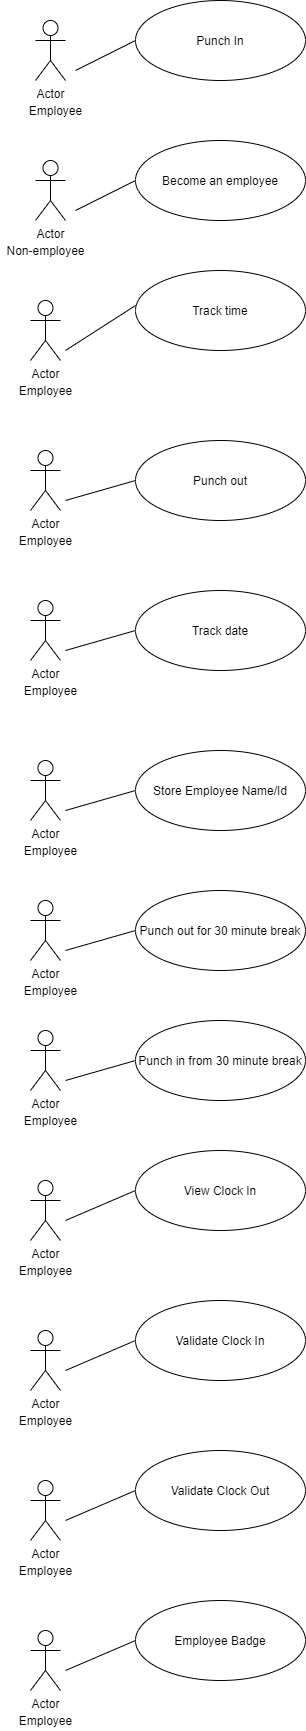

The diagram above was exported from draw.io. Its source (the exported page's mxGraphModel, read from the mxfile embedded in the PNG):
<mxGraphModel dx="868" dy="450" grid="1" gridSize="10" guides="1" tooltips="1" connect="1" arrows="1" fold="1" page="1" pageScale="1" pageWidth="850" pageHeight="1100" math="0" shadow="0">
  <root>
    <mxCell id="0" />
    <mxCell id="1" parent="0" />
    <mxCell id="jfPYH1TMYMiqqHDWli_H-1" value="Actor" style="shape=umlActor;verticalLabelPosition=bottom;verticalAlign=top;html=1;outlineConnect=0;" parent="1" vertex="1">
      <mxGeometry x="60" y="40" width="30" height="60" as="geometry" />
    </mxCell>
    <mxCell id="jfPYH1TMYMiqqHDWli_H-2" value="Punch In" style="ellipse;whiteSpace=wrap;html=1;" parent="1" vertex="1">
      <mxGeometry x="160" y="20" width="170" height="80" as="geometry" />
    </mxCell>
    <mxCell id="jfPYH1TMYMiqqHDWli_H-3" value="" style="endArrow=none;html=1;" parent="1" edge="1">
      <mxGeometry width="50" height="50" relative="1" as="geometry">
        <mxPoint x="100" y="90" as="sourcePoint" />
        <mxPoint x="160" y="60" as="targetPoint" />
      </mxGeometry>
    </mxCell>
    <mxCell id="jfPYH1TMYMiqqHDWli_H-4" value="Employee" style="text;html=1;align=center;verticalAlign=middle;resizable=0;points=[];autosize=1;" parent="1" vertex="1">
      <mxGeometry x="45" y="120" width="70" height="20" as="geometry" />
    </mxCell>
    <mxCell id="jfPYH1TMYMiqqHDWli_H-5" value="Actor" style="shape=umlActor;verticalLabelPosition=bottom;verticalAlign=top;html=1;outlineConnect=0;" parent="1" vertex="1">
      <mxGeometry x="60" y="180" width="30" height="60" as="geometry" />
    </mxCell>
    <mxCell id="jfPYH1TMYMiqqHDWli_H-8" value="Non-employee" style="text;html=1;align=center;verticalAlign=middle;resizable=0;points=[];autosize=1;" parent="1" vertex="1">
      <mxGeometry x="25" y="260" width="90" height="20" as="geometry" />
    </mxCell>
    <mxCell id="jfPYH1TMYMiqqHDWli_H-9" value="Become an employee" style="ellipse;whiteSpace=wrap;html=1;" parent="1" vertex="1">
      <mxGeometry x="160" y="160" width="170" height="80" as="geometry" />
    </mxCell>
    <mxCell id="jfPYH1TMYMiqqHDWli_H-10" value="" style="endArrow=none;html=1;entryX=0;entryY=0.5;entryDx=0;entryDy=0;" parent="1" target="jfPYH1TMYMiqqHDWli_H-9" edge="1">
      <mxGeometry width="50" height="50" relative="1" as="geometry">
        <mxPoint x="100" y="230" as="sourcePoint" />
        <mxPoint x="150" y="200" as="targetPoint" />
        <Array as="points" />
      </mxGeometry>
    </mxCell>
    <mxCell id="jfPYH1TMYMiqqHDWli_H-12" value="Actor" style="shape=umlActor;verticalLabelPosition=bottom;verticalAlign=top;html=1;outlineConnect=0;" parent="1" vertex="1">
      <mxGeometry x="55" y="320" width="30" height="60" as="geometry" />
    </mxCell>
    <mxCell id="jfPYH1TMYMiqqHDWli_H-13" value="Employee" style="text;html=1;align=center;verticalAlign=middle;resizable=0;points=[];autosize=1;" parent="1" vertex="1">
      <mxGeometry x="35" y="400" width="70" height="20" as="geometry" />
    </mxCell>
    <mxCell id="jfPYH1TMYMiqqHDWli_H-14" value="Track time" style="ellipse;whiteSpace=wrap;html=1;" parent="1" vertex="1">
      <mxGeometry x="160" y="290" width="170" height="80" as="geometry" />
    </mxCell>
    <mxCell id="jfPYH1TMYMiqqHDWli_H-15" value="" style="endArrow=none;html=1;" parent="1" edge="1">
      <mxGeometry width="50" height="50" relative="1" as="geometry">
        <mxPoint x="90" y="370" as="sourcePoint" />
        <mxPoint x="160" y="325" as="targetPoint" />
      </mxGeometry>
    </mxCell>
    <mxCell id="jfPYH1TMYMiqqHDWli_H-16" value="Actor" style="shape=umlActor;verticalLabelPosition=bottom;verticalAlign=top;html=1;outlineConnect=0;" parent="1" vertex="1">
      <mxGeometry x="55" y="470" width="30" height="60" as="geometry" />
    </mxCell>
    <mxCell id="jfPYH1TMYMiqqHDWli_H-17" value="Employee" style="text;html=1;align=center;verticalAlign=middle;resizable=0;points=[];autosize=1;" parent="1" vertex="1">
      <mxGeometry x="35" y="550" width="70" height="20" as="geometry" />
    </mxCell>
    <mxCell id="jfPYH1TMYMiqqHDWli_H-18" value="Punch out" style="ellipse;whiteSpace=wrap;html=1;" parent="1" vertex="1">
      <mxGeometry x="160" y="460" width="170" height="80" as="geometry" />
    </mxCell>
    <mxCell id="jfPYH1TMYMiqqHDWli_H-20" value="" style="endArrow=none;html=1;" parent="1" edge="1">
      <mxGeometry width="50" height="50" relative="1" as="geometry">
        <mxPoint x="90" y="520" as="sourcePoint" />
        <mxPoint x="160" y="500" as="targetPoint" />
      </mxGeometry>
    </mxCell>
    <mxCell id="jfPYH1TMYMiqqHDWli_H-21" value="Actor" style="shape=umlActor;verticalLabelPosition=bottom;verticalAlign=top;html=1;outlineConnect=0;" parent="1" vertex="1">
      <mxGeometry x="55" y="620" width="30" height="60" as="geometry" />
    </mxCell>
    <mxCell id="jfPYH1TMYMiqqHDWli_H-22" value="Track date" style="ellipse;whiteSpace=wrap;html=1;" parent="1" vertex="1">
      <mxGeometry x="160" y="610" width="170" height="80" as="geometry" />
    </mxCell>
    <mxCell id="jfPYH1TMYMiqqHDWli_H-23" value="" style="endArrow=none;html=1;" parent="1" edge="1">
      <mxGeometry width="50" height="50" relative="1" as="geometry">
        <mxPoint x="90" y="670" as="sourcePoint" />
        <mxPoint x="160" y="650" as="targetPoint" />
      </mxGeometry>
    </mxCell>
    <mxCell id="jfPYH1TMYMiqqHDWli_H-24" value="Employee" style="text;html=1;align=center;verticalAlign=middle;resizable=0;points=[];autosize=1;" parent="1" vertex="1">
      <mxGeometry x="40" y="700" width="70" height="20" as="geometry" />
    </mxCell>
    <mxCell id="jfPYH1TMYMiqqHDWli_H-25" value="Actor" style="shape=umlActor;verticalLabelPosition=bottom;verticalAlign=top;html=1;outlineConnect=0;" parent="1" vertex="1">
      <mxGeometry x="55" y="780" width="30" height="60" as="geometry" />
    </mxCell>
    <mxCell id="jfPYH1TMYMiqqHDWli_H-26" value="Store Employee Name/Id" style="ellipse;whiteSpace=wrap;html=1;" parent="1" vertex="1">
      <mxGeometry x="160" y="770" width="170" height="80" as="geometry" />
    </mxCell>
    <mxCell id="jfPYH1TMYMiqqHDWli_H-27" value="" style="endArrow=none;html=1;" parent="1" edge="1">
      <mxGeometry width="50" height="50" relative="1" as="geometry">
        <mxPoint x="90" y="830" as="sourcePoint" />
        <mxPoint x="160" y="810" as="targetPoint" />
      </mxGeometry>
    </mxCell>
    <mxCell id="jfPYH1TMYMiqqHDWli_H-28" value="Employee" style="text;html=1;align=center;verticalAlign=middle;resizable=0;points=[];autosize=1;" parent="1" vertex="1">
      <mxGeometry x="40" y="860" width="70" height="20" as="geometry" />
    </mxCell>
    <mxCell id="jfPYH1TMYMiqqHDWli_H-29" value="Actor" style="shape=umlActor;verticalLabelPosition=bottom;verticalAlign=top;html=1;outlineConnect=0;" parent="1" vertex="1">
      <mxGeometry x="55" y="920" width="30" height="60" as="geometry" />
    </mxCell>
    <mxCell id="jfPYH1TMYMiqqHDWli_H-30" value="Punch out for 30 minute break" style="ellipse;whiteSpace=wrap;html=1;" parent="1" vertex="1">
      <mxGeometry x="160" y="910" width="170" height="80" as="geometry" />
    </mxCell>
    <mxCell id="jfPYH1TMYMiqqHDWli_H-31" value="" style="endArrow=none;html=1;" parent="1" edge="1">
      <mxGeometry width="50" height="50" relative="1" as="geometry">
        <mxPoint x="90" y="970" as="sourcePoint" />
        <mxPoint x="160" y="950" as="targetPoint" />
      </mxGeometry>
    </mxCell>
    <mxCell id="jfPYH1TMYMiqqHDWli_H-32" value="Employee" style="text;html=1;align=center;verticalAlign=middle;resizable=0;points=[];autosize=1;" parent="1" vertex="1">
      <mxGeometry x="40" y="1000" width="70" height="20" as="geometry" />
    </mxCell>
    <mxCell id="jfPYH1TMYMiqqHDWli_H-33" value="Actor" style="shape=umlActor;verticalLabelPosition=bottom;verticalAlign=top;html=1;outlineConnect=0;" parent="1" vertex="1">
      <mxGeometry x="55" y="1050" width="30" height="60" as="geometry" />
    </mxCell>
    <mxCell id="jfPYH1TMYMiqqHDWli_H-34" value="Punch in from 30 minute break" style="ellipse;whiteSpace=wrap;html=1;" parent="1" vertex="1">
      <mxGeometry x="160" y="1040" width="170" height="80" as="geometry" />
    </mxCell>
    <mxCell id="jfPYH1TMYMiqqHDWli_H-35" value="" style="endArrow=none;html=1;" parent="1" edge="1">
      <mxGeometry width="50" height="50" relative="1" as="geometry">
        <mxPoint x="90" y="1100" as="sourcePoint" />
        <mxPoint x="160" y="1080" as="targetPoint" />
      </mxGeometry>
    </mxCell>
    <mxCell id="kX68DrilMoKWyBlBocLV-1" value="Employee" style="text;html=1;align=center;verticalAlign=middle;resizable=0;points=[];autosize=1;" parent="1" vertex="1">
      <mxGeometry x="40" y="1130" width="70" height="20" as="geometry" />
    </mxCell>
    <mxCell id="ilIbdCgjo5a20Ufjr1p5-1" value="Actor" style="shape=umlActor;verticalLabelPosition=bottom;verticalAlign=top;html=1;outlineConnect=0;" vertex="1" parent="1">
      <mxGeometry x="55" y="1200" width="30" height="60" as="geometry" />
    </mxCell>
    <mxCell id="ilIbdCgjo5a20Ufjr1p5-2" value="Employee" style="text;html=1;align=center;verticalAlign=middle;resizable=0;points=[];autosize=1;" vertex="1" parent="1">
      <mxGeometry x="35" y="1280" width="70" height="20" as="geometry" />
    </mxCell>
    <mxCell id="ilIbdCgjo5a20Ufjr1p5-3" value="View Clock In" style="ellipse;whiteSpace=wrap;html=1;" vertex="1" parent="1">
      <mxGeometry x="160" y="1170" width="170" height="80" as="geometry" />
    </mxCell>
    <mxCell id="ilIbdCgjo5a20Ufjr1p5-4" value="" style="endArrow=none;html=1;" edge="1" parent="1">
      <mxGeometry width="50" height="50" relative="1" as="geometry">
        <mxPoint x="90" y="1240" as="sourcePoint" />
        <mxPoint x="160" y="1210" as="targetPoint" />
        <Array as="points" />
      </mxGeometry>
    </mxCell>
    <mxCell id="ilIbdCgjo5a20Ufjr1p5-5" value="Actor" style="shape=umlActor;verticalLabelPosition=bottom;verticalAlign=top;html=1;outlineConnect=0;" vertex="1" parent="1">
      <mxGeometry x="55" y="1350" width="30" height="60" as="geometry" />
    </mxCell>
    <mxCell id="ilIbdCgjo5a20Ufjr1p5-6" value="Validate Clock In" style="ellipse;whiteSpace=wrap;html=1;" vertex="1" parent="1">
      <mxGeometry x="160" y="1320" width="170" height="80" as="geometry" />
    </mxCell>
    <mxCell id="ilIbdCgjo5a20Ufjr1p5-7" value="" style="endArrow=none;html=1;" edge="1" parent="1">
      <mxGeometry width="50" height="50" relative="1" as="geometry">
        <mxPoint x="90" y="1390" as="sourcePoint" />
        <mxPoint x="160" y="1360" as="targetPoint" />
        <Array as="points" />
      </mxGeometry>
    </mxCell>
    <mxCell id="ilIbdCgjo5a20Ufjr1p5-8" value="Employee" style="text;html=1;align=center;verticalAlign=middle;resizable=0;points=[];autosize=1;" vertex="1" parent="1">
      <mxGeometry x="35" y="1430" width="70" height="20" as="geometry" />
    </mxCell>
    <mxCell id="ilIbdCgjo5a20Ufjr1p5-9" value="Actor" style="shape=umlActor;verticalLabelPosition=bottom;verticalAlign=top;html=1;outlineConnect=0;" vertex="1" parent="1">
      <mxGeometry x="55" y="1500" width="30" height="60" as="geometry" />
    </mxCell>
    <mxCell id="ilIbdCgjo5a20Ufjr1p5-10" value="Validate Clock Out" style="ellipse;whiteSpace=wrap;html=1;" vertex="1" parent="1">
      <mxGeometry x="160" y="1470" width="170" height="80" as="geometry" />
    </mxCell>
    <mxCell id="ilIbdCgjo5a20Ufjr1p5-11" value="" style="endArrow=none;html=1;" edge="1" parent="1">
      <mxGeometry width="50" height="50" relative="1" as="geometry">
        <mxPoint x="90" y="1540" as="sourcePoint" />
        <mxPoint x="160" y="1510" as="targetPoint" />
        <Array as="points" />
      </mxGeometry>
    </mxCell>
    <mxCell id="ilIbdCgjo5a20Ufjr1p5-12" value="Employee" style="text;html=1;align=center;verticalAlign=middle;resizable=0;points=[];autosize=1;" vertex="1" parent="1">
      <mxGeometry x="35" y="1580" width="70" height="20" as="geometry" />
    </mxCell>
    <mxCell id="ilIbdCgjo5a20Ufjr1p5-13" value="Actor" style="shape=umlActor;verticalLabelPosition=bottom;verticalAlign=top;html=1;outlineConnect=0;" vertex="1" parent="1">
      <mxGeometry x="55" y="1650" width="30" height="60" as="geometry" />
    </mxCell>
    <mxCell id="ilIbdCgjo5a20Ufjr1p5-14" value="Employee Badge" style="ellipse;whiteSpace=wrap;html=1;" vertex="1" parent="1">
      <mxGeometry x="160" y="1620" width="170" height="80" as="geometry" />
    </mxCell>
    <mxCell id="ilIbdCgjo5a20Ufjr1p5-15" value="" style="endArrow=none;html=1;" edge="1" parent="1">
      <mxGeometry width="50" height="50" relative="1" as="geometry">
        <mxPoint x="90" y="1690" as="sourcePoint" />
        <mxPoint x="160" y="1660" as="targetPoint" />
        <Array as="points" />
      </mxGeometry>
    </mxCell>
    <mxCell id="ilIbdCgjo5a20Ufjr1p5-16" value="Employee" style="text;html=1;align=center;verticalAlign=middle;resizable=0;points=[];autosize=1;" vertex="1" parent="1">
      <mxGeometry x="35" y="1730" width="70" height="20" as="geometry" />
    </mxCell>
  </root>
</mxGraphModel>